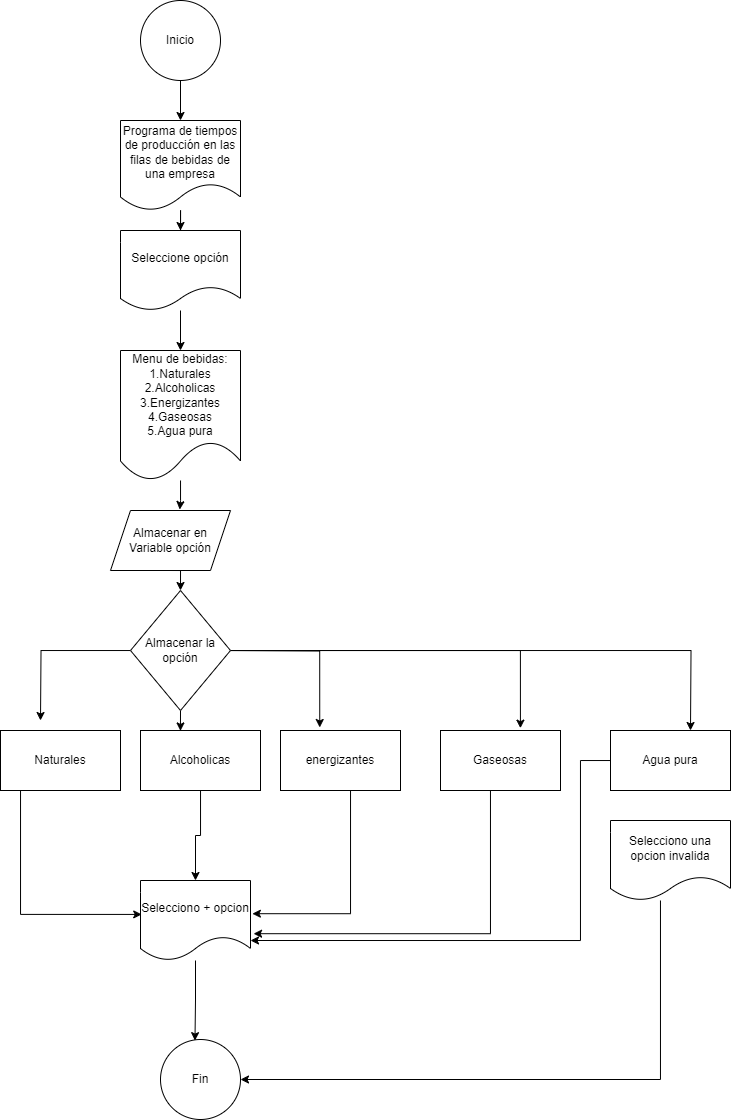

The diagram above was exported from draw.io. Its source (the exported page's mxGraphModel, read from the mxfile embedded in the PNG):
<mxGraphModel dx="989" dy="523" grid="1" gridSize="10" guides="1" tooltips="1" connect="1" arrows="1" fold="1" page="1" pageScale="1" pageWidth="827" pageHeight="1169" math="0" shadow="0">
  <root>
    <mxCell id="WIyWlLk6GJQsqaUBKTNV-0" />
    <mxCell id="WIyWlLk6GJQsqaUBKTNV-1" parent="WIyWlLk6GJQsqaUBKTNV-0" />
    <mxCell id="o67vwEuac4mgLGVjOGTS-7" style="edgeStyle=orthogonalEdgeStyle;rounded=0;orthogonalLoop=1;jettySize=auto;html=1;entryX=0.5;entryY=0;entryDx=0;entryDy=0;" edge="1" parent="WIyWlLk6GJQsqaUBKTNV-1" source="o67vwEuac4mgLGVjOGTS-0" target="o67vwEuac4mgLGVjOGTS-6">
      <mxGeometry relative="1" as="geometry" />
    </mxCell>
    <mxCell id="o67vwEuac4mgLGVjOGTS-0" value="Programa de tiempos de producción en las filas de bebidas de una empresa" style="shape=document;whiteSpace=wrap;html=1;boundedLbl=1;" vertex="1" parent="WIyWlLk6GJQsqaUBKTNV-1">
      <mxGeometry x="160" y="170" width="120" height="90" as="geometry" />
    </mxCell>
    <mxCell id="o67vwEuac4mgLGVjOGTS-5" style="edgeStyle=orthogonalEdgeStyle;rounded=0;orthogonalLoop=1;jettySize=auto;html=1;entryX=0.5;entryY=0;entryDx=0;entryDy=0;" edge="1" parent="WIyWlLk6GJQsqaUBKTNV-1" source="o67vwEuac4mgLGVjOGTS-1" target="o67vwEuac4mgLGVjOGTS-0">
      <mxGeometry relative="1" as="geometry" />
    </mxCell>
    <mxCell id="o67vwEuac4mgLGVjOGTS-1" value="Inicio" style="ellipse;whiteSpace=wrap;html=1;aspect=fixed;" vertex="1" parent="WIyWlLk6GJQsqaUBKTNV-1">
      <mxGeometry x="180" y="50" width="80" height="80" as="geometry" />
    </mxCell>
    <mxCell id="o67vwEuac4mgLGVjOGTS-2" value="Fin" style="ellipse;whiteSpace=wrap;html=1;aspect=fixed;" vertex="1" parent="WIyWlLk6GJQsqaUBKTNV-1">
      <mxGeometry x="200" y="1089" width="80" height="80" as="geometry" />
    </mxCell>
    <mxCell id="o67vwEuac4mgLGVjOGTS-10" value="" style="edgeStyle=orthogonalEdgeStyle;rounded=0;orthogonalLoop=1;jettySize=auto;html=1;" edge="1" parent="WIyWlLk6GJQsqaUBKTNV-1" source="o67vwEuac4mgLGVjOGTS-6" target="o67vwEuac4mgLGVjOGTS-9">
      <mxGeometry relative="1" as="geometry" />
    </mxCell>
    <mxCell id="o67vwEuac4mgLGVjOGTS-6" value="Seleccione opción&lt;br&gt;" style="shape=document;whiteSpace=wrap;html=1;boundedLbl=1;" vertex="1" parent="WIyWlLk6GJQsqaUBKTNV-1">
      <mxGeometry x="160" y="280" width="120" height="80" as="geometry" />
    </mxCell>
    <mxCell id="o67vwEuac4mgLGVjOGTS-12" style="edgeStyle=orthogonalEdgeStyle;rounded=0;orthogonalLoop=1;jettySize=auto;html=1;entryX=0.577;entryY=-0.016;entryDx=0;entryDy=0;entryPerimeter=0;" edge="1" parent="WIyWlLk6GJQsqaUBKTNV-1" source="o67vwEuac4mgLGVjOGTS-9" target="o67vwEuac4mgLGVjOGTS-11">
      <mxGeometry relative="1" as="geometry" />
    </mxCell>
    <mxCell id="o67vwEuac4mgLGVjOGTS-9" value="Menu de bebidas:&lt;br&gt;1.Naturales&lt;br&gt;2.Alcoholicas&lt;br&gt;3.Energizantes&lt;br&gt;4.Gaseosas&lt;br&gt;5.Agua pura" style="shape=document;whiteSpace=wrap;html=1;boundedLbl=1;" vertex="1" parent="WIyWlLk6GJQsqaUBKTNV-1">
      <mxGeometry x="160" y="400" width="120" height="130" as="geometry" />
    </mxCell>
    <mxCell id="o67vwEuac4mgLGVjOGTS-14" style="edgeStyle=orthogonalEdgeStyle;rounded=0;orthogonalLoop=1;jettySize=auto;html=1;exitX=0.5;exitY=1;exitDx=0;exitDy=0;entryX=0.5;entryY=0;entryDx=0;entryDy=0;" edge="1" parent="WIyWlLk6GJQsqaUBKTNV-1" source="o67vwEuac4mgLGVjOGTS-11" target="o67vwEuac4mgLGVjOGTS-13">
      <mxGeometry relative="1" as="geometry" />
    </mxCell>
    <mxCell id="o67vwEuac4mgLGVjOGTS-11" value="Almacenar en Variable opción" style="shape=parallelogram;perimeter=parallelogramPerimeter;whiteSpace=wrap;html=1;fixedSize=1;" vertex="1" parent="WIyWlLk6GJQsqaUBKTNV-1">
      <mxGeometry x="150" y="560" width="120" height="60" as="geometry" />
    </mxCell>
    <mxCell id="o67vwEuac4mgLGVjOGTS-22" style="edgeStyle=orthogonalEdgeStyle;rounded=0;orthogonalLoop=1;jettySize=auto;html=1;" edge="1" parent="WIyWlLk6GJQsqaUBKTNV-1" source="o67vwEuac4mgLGVjOGTS-13">
      <mxGeometry relative="1" as="geometry">
        <mxPoint x="80" y="770" as="targetPoint" />
      </mxGeometry>
    </mxCell>
    <mxCell id="o67vwEuac4mgLGVjOGTS-28" style="edgeStyle=orthogonalEdgeStyle;rounded=0;orthogonalLoop=1;jettySize=auto;html=1;exitX=0.5;exitY=1;exitDx=0;exitDy=0;entryX=0.333;entryY=0.007;entryDx=0;entryDy=0;entryPerimeter=0;" edge="1" parent="WIyWlLk6GJQsqaUBKTNV-1" source="o67vwEuac4mgLGVjOGTS-13" target="o67vwEuac4mgLGVjOGTS-16">
      <mxGeometry relative="1" as="geometry" />
    </mxCell>
    <mxCell id="o67vwEuac4mgLGVjOGTS-29" style="edgeStyle=orthogonalEdgeStyle;rounded=0;orthogonalLoop=1;jettySize=auto;html=1;entryX=0.327;entryY=-0.05;entryDx=0;entryDy=0;entryPerimeter=0;" edge="1" parent="WIyWlLk6GJQsqaUBKTNV-1" target="o67vwEuac4mgLGVjOGTS-19">
      <mxGeometry relative="1" as="geometry">
        <mxPoint x="360.03" y="750" as="targetPoint" />
        <mxPoint x="270.001264367816" y="700.0344827586207" as="sourcePoint" />
      </mxGeometry>
    </mxCell>
    <mxCell id="o67vwEuac4mgLGVjOGTS-30" style="edgeStyle=orthogonalEdgeStyle;rounded=0;orthogonalLoop=1;jettySize=auto;html=1;entryX=0.666;entryY=-0.039;entryDx=0;entryDy=0;entryPerimeter=0;" edge="1" parent="WIyWlLk6GJQsqaUBKTNV-1" target="o67vwEuac4mgLGVjOGTS-20">
      <mxGeometry relative="1" as="geometry">
        <mxPoint x="560.03" y="770" as="targetPoint" />
        <mxPoint x="270.001264367816" y="700.0344827586207" as="sourcePoint" />
        <Array as="points">
          <mxPoint x="560" y="700" />
        </Array>
      </mxGeometry>
    </mxCell>
    <mxCell id="o67vwEuac4mgLGVjOGTS-31" style="edgeStyle=orthogonalEdgeStyle;rounded=0;orthogonalLoop=1;jettySize=auto;html=1;" edge="1" parent="WIyWlLk6GJQsqaUBKTNV-1" source="o67vwEuac4mgLGVjOGTS-13">
      <mxGeometry relative="1" as="geometry">
        <mxPoint x="730" y="780" as="targetPoint" />
      </mxGeometry>
    </mxCell>
    <mxCell id="o67vwEuac4mgLGVjOGTS-13" value="Almacenar la opción" style="rhombus;whiteSpace=wrap;html=1;" vertex="1" parent="WIyWlLk6GJQsqaUBKTNV-1">
      <mxGeometry x="170" y="640" width="100" height="120" as="geometry" />
    </mxCell>
    <mxCell id="o67vwEuac4mgLGVjOGTS-36" style="edgeStyle=orthogonalEdgeStyle;rounded=0;orthogonalLoop=1;jettySize=auto;html=1;entryX=0.011;entryY=0.424;entryDx=0;entryDy=0;entryPerimeter=0;" edge="1" parent="WIyWlLk6GJQsqaUBKTNV-1" source="o67vwEuac4mgLGVjOGTS-15" target="o67vwEuac4mgLGVjOGTS-34">
      <mxGeometry relative="1" as="geometry">
        <mxPoint x="100" y="940" as="targetPoint" />
        <Array as="points">
          <mxPoint x="60" y="964" />
        </Array>
      </mxGeometry>
    </mxCell>
    <mxCell id="o67vwEuac4mgLGVjOGTS-15" value="Naturales" style="rounded=0;whiteSpace=wrap;html=1;" vertex="1" parent="WIyWlLk6GJQsqaUBKTNV-1">
      <mxGeometry x="40" y="780" width="120" height="60" as="geometry" />
    </mxCell>
    <mxCell id="o67vwEuac4mgLGVjOGTS-37" style="edgeStyle=orthogonalEdgeStyle;rounded=0;orthogonalLoop=1;jettySize=auto;html=1;" edge="1" parent="WIyWlLk6GJQsqaUBKTNV-1" source="o67vwEuac4mgLGVjOGTS-16" target="o67vwEuac4mgLGVjOGTS-34">
      <mxGeometry relative="1" as="geometry" />
    </mxCell>
    <mxCell id="o67vwEuac4mgLGVjOGTS-16" value="Alcoholicas" style="rounded=0;whiteSpace=wrap;html=1;" vertex="1" parent="WIyWlLk6GJQsqaUBKTNV-1">
      <mxGeometry x="180" y="780" width="120" height="60" as="geometry" />
    </mxCell>
    <mxCell id="o67vwEuac4mgLGVjOGTS-38" style="edgeStyle=orthogonalEdgeStyle;rounded=0;orthogonalLoop=1;jettySize=auto;html=1;entryX=1.017;entryY=0.415;entryDx=0;entryDy=0;entryPerimeter=0;" edge="1" parent="WIyWlLk6GJQsqaUBKTNV-1" source="o67vwEuac4mgLGVjOGTS-19" target="o67vwEuac4mgLGVjOGTS-34">
      <mxGeometry relative="1" as="geometry">
        <mxPoint x="380" y="970" as="targetPoint" />
        <Array as="points">
          <mxPoint x="390" y="963" />
        </Array>
      </mxGeometry>
    </mxCell>
    <mxCell id="o67vwEuac4mgLGVjOGTS-19" value="energizantes" style="rounded=0;whiteSpace=wrap;html=1;" vertex="1" parent="WIyWlLk6GJQsqaUBKTNV-1">
      <mxGeometry x="320" y="780" width="120" height="60" as="geometry" />
    </mxCell>
    <mxCell id="o67vwEuac4mgLGVjOGTS-39" style="edgeStyle=orthogonalEdgeStyle;rounded=0;orthogonalLoop=1;jettySize=auto;html=1;entryX=1.028;entryY=0.665;entryDx=0;entryDy=0;entryPerimeter=0;" edge="1" parent="WIyWlLk6GJQsqaUBKTNV-1" source="o67vwEuac4mgLGVjOGTS-20" target="o67vwEuac4mgLGVjOGTS-34">
      <mxGeometry relative="1" as="geometry">
        <Array as="points">
          <mxPoint x="530" y="983" />
        </Array>
      </mxGeometry>
    </mxCell>
    <mxCell id="o67vwEuac4mgLGVjOGTS-20" value="Gaseosas" style="rounded=0;whiteSpace=wrap;html=1;" vertex="1" parent="WIyWlLk6GJQsqaUBKTNV-1">
      <mxGeometry x="480" y="780" width="120" height="60" as="geometry" />
    </mxCell>
    <mxCell id="o67vwEuac4mgLGVjOGTS-42" style="edgeStyle=orthogonalEdgeStyle;rounded=0;orthogonalLoop=1;jettySize=auto;html=1;entryX=1;entryY=0.75;entryDx=0;entryDy=0;" edge="1" parent="WIyWlLk6GJQsqaUBKTNV-1" source="o67vwEuac4mgLGVjOGTS-21" target="o67vwEuac4mgLGVjOGTS-34">
      <mxGeometry relative="1" as="geometry">
        <Array as="points">
          <mxPoint x="620" y="810" />
          <mxPoint x="620" y="990" />
        </Array>
      </mxGeometry>
    </mxCell>
    <mxCell id="o67vwEuac4mgLGVjOGTS-21" value="Agua pura" style="rounded=0;whiteSpace=wrap;html=1;" vertex="1" parent="WIyWlLk6GJQsqaUBKTNV-1">
      <mxGeometry x="650" y="780" width="120" height="60" as="geometry" />
    </mxCell>
    <mxCell id="o67vwEuac4mgLGVjOGTS-44" style="edgeStyle=orthogonalEdgeStyle;rounded=0;orthogonalLoop=1;jettySize=auto;html=1;entryX=1;entryY=0.5;entryDx=0;entryDy=0;" edge="1" parent="WIyWlLk6GJQsqaUBKTNV-1" source="o67vwEuac4mgLGVjOGTS-26" target="o67vwEuac4mgLGVjOGTS-2">
      <mxGeometry relative="1" as="geometry">
        <Array as="points">
          <mxPoint x="700" y="1129" />
        </Array>
      </mxGeometry>
    </mxCell>
    <mxCell id="o67vwEuac4mgLGVjOGTS-26" value="Selecciono una opcion invalida" style="shape=document;whiteSpace=wrap;html=1;boundedLbl=1;" vertex="1" parent="WIyWlLk6GJQsqaUBKTNV-1">
      <mxGeometry x="650" y="870" width="120" height="80" as="geometry" />
    </mxCell>
    <mxCell id="o67vwEuac4mgLGVjOGTS-43" style="edgeStyle=orthogonalEdgeStyle;rounded=0;orthogonalLoop=1;jettySize=auto;html=1;entryX=0.431;entryY=0.014;entryDx=0;entryDy=0;entryPerimeter=0;" edge="1" parent="WIyWlLk6GJQsqaUBKTNV-1" source="o67vwEuac4mgLGVjOGTS-34" target="o67vwEuac4mgLGVjOGTS-2">
      <mxGeometry relative="1" as="geometry" />
    </mxCell>
    <mxCell id="o67vwEuac4mgLGVjOGTS-34" value="Selecciono + opcion" style="shape=document;whiteSpace=wrap;html=1;boundedLbl=1;" vertex="1" parent="WIyWlLk6GJQsqaUBKTNV-1">
      <mxGeometry x="180" y="930" width="110" height="80" as="geometry" />
    </mxCell>
  </root>
</mxGraphModel>